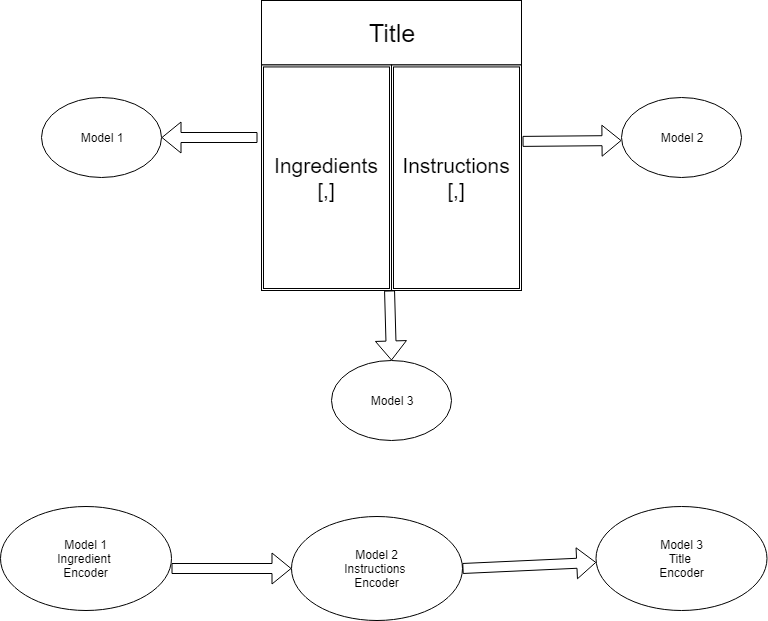

The diagram above was exported from draw.io. Its source (the exported page's mxGraphModel, read from the mxfile embedded in the PNG):
<mxGraphModel dx="1688" dy="480" grid="1" gridSize="10" guides="1" tooltips="1" connect="1" arrows="1" fold="1" page="1" pageScale="1" pageWidth="850" pageHeight="1100" math="0" shadow="0">
  <root>
    <mxCell id="0" />
    <mxCell id="1" parent="0" />
    <mxCell id="hLhI2HvqSlwsTa-TLGXc-5" value="" style="group" vertex="1" connectable="0" parent="1">
      <mxGeometry x="250" y="20" width="260" height="290" as="geometry" />
    </mxCell>
    <mxCell id="hLhI2HvqSlwsTa-TLGXc-2" value="&lt;font style=&quot;font-size: 25px&quot;&gt;Title&lt;/font&gt;" style="rounded=0;whiteSpace=wrap;html=1;" vertex="1" parent="hLhI2HvqSlwsTa-TLGXc-5">
      <mxGeometry width="260" height="64.44444444444444" as="geometry" />
    </mxCell>
    <mxCell id="hLhI2HvqSlwsTa-TLGXc-3" value="&lt;font style=&quot;font-size: 21px&quot;&gt;Ingredients&lt;br&gt;[,]&lt;/font&gt;" style="shape=ext;double=1;rounded=0;whiteSpace=wrap;html=1;" vertex="1" parent="hLhI2HvqSlwsTa-TLGXc-5">
      <mxGeometry y="64.44444444444444" width="130" height="225.55555555555557" as="geometry" />
    </mxCell>
    <mxCell id="hLhI2HvqSlwsTa-TLGXc-4" value="&lt;font style=&quot;font-size: 21px&quot;&gt;Instructions&lt;br&gt;[,]&lt;/font&gt;" style="shape=ext;double=1;rounded=0;whiteSpace=wrap;html=1;" vertex="1" parent="hLhI2HvqSlwsTa-TLGXc-5">
      <mxGeometry x="130" y="64.44444444444444" width="130" height="225.55555555555557" as="geometry" />
    </mxCell>
    <mxCell id="hLhI2HvqSlwsTa-TLGXc-6" value="Model 1&lt;span style=&quot;font-family: &amp;#34;helvetica&amp;#34; , &amp;#34;arial&amp;#34; , sans-serif ; font-size: 0px ; white-space: nowrap&quot;&gt;%3CmxGraphModel%3E%3Croot%3E%3CmxCell%20id%3D%220%22%2F%3E%3CmxCell%20id%3D%221%22%20parent%3D%220%22%2F%3E%3CmxCell%20id%3D%222%22%20value%3D%22%22%20style%3D%22shape%3Dext%3Bdouble%3D1%3Brounded%3D0%3BwhiteSpace%3Dwrap%3Bhtml%3D1%3B%22%20vertex%3D%221%22%20parent%3D%221%22%3E%3CmxGeometry%20x%3D%22340%22%20y%3D%2290%22%20width%3D%2280%22%20height%3D%22140%22%20as%3D%22geometry%22%2F%3E%3C%2FmxCell%3E%3C%2Froot%3E%3C%2FmxGraphModel%3E&lt;/span&gt;" style="ellipse;whiteSpace=wrap;html=1;" vertex="1" parent="1">
      <mxGeometry x="30" y="117" width="120" height="80" as="geometry" />
    </mxCell>
    <mxCell id="hLhI2HvqSlwsTa-TLGXc-8" value="Model 3&lt;span style=&quot;font-family: &amp;#34;helvetica&amp;#34; , &amp;#34;arial&amp;#34; , sans-serif ; font-size: 0px ; white-space: nowrap&quot;&gt;%3CmxGraphModel%3E%3Croot%3E%3CmxCell%20id%3D%220%22%2F%3E%3CmxCell%20id%3D%221%22%20parent%3D%220%22%2F%3E%3CmxCell%20id%3D%222%22%20value%3D%22%22%20style%3D%22shape%3Dext%3Bdouble%3D1%3Brounded%3D0%3BwhiteSpace%3Dwrap%3Bhtml%3D1%3B%22%20vertex%3D%221%22%20parent%3D%221%22%3E%3CmxGeometry%20x%3D%22340%22%20y%3D%2290%22%20width%3D%2280%22%20height%3D%22140%22%20as%3D%22geometry%22%2F%3E%3C%2FmxCell%3E%3C%2Froot%3E%3C%2FmxGraphModel%3E&lt;/span&gt;" style="ellipse;whiteSpace=wrap;html=1;" vertex="1" parent="1">
      <mxGeometry x="320" y="380" width="120" height="80" as="geometry" />
    </mxCell>
    <mxCell id="hLhI2HvqSlwsTa-TLGXc-9" value="Model 2&lt;span style=&quot;font-family: &amp;#34;helvetica&amp;#34; , &amp;#34;arial&amp;#34; , sans-serif ; font-size: 0px ; white-space: nowrap&quot;&gt;%3CmxGraphModel%3E%3Croot%3E%3CmxCell%20id%3D%220%22%2F%3E%3CmxCell%20id%3D%221%22%20parent%3D%220%22%2F%3E%3CmxCell%20id%3D%222%22%20value%3D%22%22%20style%3D%22shape%3Dext%3Bdouble%3D1%3Brounded%3D0%3BwhiteSpace%3Dwrap%3Bhtml%3D1%3B%22%20vertex%3D%221%22%20parent%3D%221%22%3E%3CmxGeometry%20x%3D%22340%22%20y%3D%2290%22%20width%3D%2280%22%20height%3D%22140%22%20as%3D%22geometry%22%2F%3E%3C%2FmxCell%3E%3C%2Froot%3E%3C%2FmxGraphModel%3&lt;/span&gt;" style="ellipse;whiteSpace=wrap;html=1;" vertex="1" parent="1">
      <mxGeometry x="610" y="117" width="120" height="80" as="geometry" />
    </mxCell>
    <mxCell id="hLhI2HvqSlwsTa-TLGXc-10" value="" style="shape=flexArrow;endArrow=classic;html=1;entryX=1;entryY=0.5;entryDx=0;entryDy=0;" edge="1" parent="1" target="hLhI2HvqSlwsTa-TLGXc-6">
      <mxGeometry width="50" height="50" relative="1" as="geometry">
        <mxPoint x="246" y="157" as="sourcePoint" />
        <mxPoint x="210" y="172" as="targetPoint" />
      </mxGeometry>
    </mxCell>
    <mxCell id="hLhI2HvqSlwsTa-TLGXc-11" value="" style="shape=flexArrow;endArrow=classic;html=1;entryX=0;entryY=0.538;entryDx=0;entryDy=0;entryPerimeter=0;exitX=1.008;exitY=0.339;exitDx=0;exitDy=0;exitPerimeter=0;" edge="1" parent="1" source="hLhI2HvqSlwsTa-TLGXc-4" target="hLhI2HvqSlwsTa-TLGXc-9">
      <mxGeometry width="50" height="50" relative="1" as="geometry">
        <mxPoint x="510" y="165" as="sourcePoint" />
        <mxPoint x="610" y="164.5" as="targetPoint" />
      </mxGeometry>
    </mxCell>
    <mxCell id="hLhI2HvqSlwsTa-TLGXc-12" value="" style="shape=flexArrow;endArrow=classic;html=1;entryX=0.5;entryY=0;entryDx=0;entryDy=0;exitX=0.985;exitY=1;exitDx=0;exitDy=0;exitPerimeter=0;" edge="1" parent="1" source="hLhI2HvqSlwsTa-TLGXc-3" target="hLhI2HvqSlwsTa-TLGXc-8">
      <mxGeometry width="50" height="50" relative="1" as="geometry">
        <mxPoint x="340" y="370" as="sourcePoint" />
        <mxPoint x="390" y="320" as="targetPoint" />
      </mxGeometry>
    </mxCell>
    <mxCell id="hLhI2HvqSlwsTa-TLGXc-13" value="Model 1&lt;br&gt;Ingredient &lt;br&gt;Encoder&lt;span style=&quot;font-family: &amp;#34;helvetica&amp;#34; , &amp;#34;arial&amp;#34; , sans-serif ; font-size: 0px ; white-space: nowrap&quot;&gt;I%3CmxGraphModel%3E%3Croot%3E%3CmxCell%20id%3D%220%22%2F%3E%3CmxCell%20id%3D%221%22%20parent%3D%220%22%2F%3E%3CmxCell%20id%3D%222%22%20value%3D%22%22%20style%3D%22shape%3Dext%3Bdouble%3D1%3Brounded%3D0%3BwhiteSpace%3Dwrap%3Bhtml%3D1%3B%22%20vertex%3D%221%22%20parent%3D%221%22%3E%3CmxGeometry%20x%3D%22340%22%20y%3D%2290%22%20width%3D%2280%22%20height%3D%22140%22%20as%3D%22geometry%22%2F%3E%3C%2FmxCell%3E%3C%2Froot%3E%3C%2FmxGraphModel%3E&lt;/span&gt;" style="ellipse;whiteSpace=wrap;html=1;" vertex="1" parent="1">
      <mxGeometry x="-11" y="526" width="171" height="104" as="geometry" />
    </mxCell>
    <mxCell id="hLhI2HvqSlwsTa-TLGXc-14" value="Model 2&lt;br&gt;Instructions&amp;nbsp;&lt;span style=&quot;font-family: &amp;#34;helvetica&amp;#34; , &amp;#34;arial&amp;#34; , sans-serif ; font-size: 0px ; white-space: nowrap&quot;&gt;%3CmxGraphModel%3E%3Croot%3E%3CmxCell%20id%3D%220%22%2F%3E%3CmxCell%20id%3D%221%22%20parent%3D%220%22%2F%3E%3CmxCell%20id%3D%222%22%20value%3D%22Model%201%26lt%3Bbr%26gt%3BIngredient%20Encoder%26lt%3Bspan%20style%3D%26quot%3Bfont-family%3A%20%26amp%3B%2334%3Bhelvetica%26amp%3B%2334%3B%20%2C%20%26amp%3B%2334%3Barial%26amp%3B%2334%3B%20%2C%20sans-serif%20%3B%20font-size%3A%200px%20%3B%20white-space%3A%20nowrap%26quot%3B%26gt%3BI%253CmxGraphModel%253E%253Croot%253E%253CmxCell%2520id%253D%25220%2522%252F%253E%253CmxCell%2520id%253D%25221%2522%2520parent%253D%25220%2522%252F%253E%253CmxCell%2520id%253D%25222%2522%2520value%253D%2522%2522%2520style%253D%2522shape%253Dext%253Bdouble%253D1%253Brounded%253D0%253BwhiteSpace%253Dwrap%253Bhtml%253D1%253B%2522%2520vertex%253D%25221%2522%2520parent%253D%25221%2522%253E%253CmxGeometry%2520x%253D%2522340%2522%2520y%253D%252290%2522%2520width%253D%252280%2522%2520height%253D%2522140%2522%2520as%253D%2522geometry%2522%252F%253E%253C%252FmxCell%253E%253C%252Froot%253E%253C%252FmxGraphModel%253E%26lt%3B%2Fspan%26gt%3B%22%20style%3D%22ellipse%3BwhiteSpace%3Dwrap%3Bhtml%3D1%3B%22%20vertex%3D%221%22%20parent%3D%221%22%3E%3CmxGeometry%20x%3D%22-11%22%20y%3D%22526%22%20width%3D%22171%22%20height%3D%22104%22%20as%3D%22geometry%22%2F%3E%3C%2FmxCell%3E%3C%2Froot%3E%3C%2FmxGraphModel%3E&lt;/span&gt;&lt;span style=&quot;font-family: &amp;#34;helvetica&amp;#34; , &amp;#34;arial&amp;#34; , sans-serif ; font-size: 0px ; white-space: nowrap&quot;&gt;%3CmxGraphModel%3E%3Croot%3E%3CmxCell%20id%3D%220%22%2F%3E%3CmxCell%20id%3D%221%22%20parent%3D%220%22%2F%3E%3CmxCell%20id%3D%222%22%20value%3D%22Model%201%26lt%3Bbr%26gt%3BIngredient%20Encoder%26lt%3Bspan%20style%3D%26quot%3Bfont-family%3A%20%26amp%3B%2334%3Bhelvetica%26amp%3B%2334%3B%20%2C%20%26amp%3B%2334%3Barial%26amp%3B%2334%3B%20%2C%20sans-serif%20%3B%20font-size%3A%200px%20%3B%20white-space%3A%20nowrap%26quot%3B%26gt%3BI%253CmxGraphModel%253E%253Croot%253E%253CmxCell%2520id%253D%25220%2522%252F%253E%253CmxCell%2520id%253D%25221%2522%2520parent%253D%25220%2522%252F%253E%253CmxCell%2520id%253D%25222%2522%2520value%253D%2522%2522%2520style%253D%2522shape%253Dext%253Bdouble%253D1%253Brounded%253D0%253BwhiteSpace%253Dwrap%253Bhtml%253D1%253B%2522%2520vertex%253D%25221%2522%2520parent%253D%25221%2522%253E%253CmxGeometry%2520x%253D%2522340%2522%2520y%253D%252290%2522%2520width%253D%252280%2522%2520height%253D%2522140%2522%2520as%253D%2522geometry%2522%252F%253E%253C%252FmxCell%253E%253C%252Froot%253E%253C%252FmxGraphModel%253E%26lt%3B%2Fspan%26gt%3B%22%20style%3D%22ellipse%3BwhiteSpace%3Dwrap%3Bhtml%3D1%3B%22%20vertex%3D%221%22%20parent%3D%221%22%3E%3CmxGeometry%20x%3D%22-11%22%20y%3D%22526%22%20width%3D%22171%22%20height%3D%22104%22%20as%3D%22geometry%22%2F%3E%3C%2FmxCell%3E%3C%2Froot%3E%3C%2FmxGraphModel%3E&lt;/span&gt;&lt;br&gt;Encoder&lt;span style=&quot;font-family: &amp;#34;helvetica&amp;#34; , &amp;#34;arial&amp;#34; , sans-serif ; font-size: 0px ; white-space: nowrap&quot;&gt;I%3CmxGraphModel%3E%3Croot%3E%3CmxCell%20id%3D%220%22%2F%3E%3CmxCell%20id%3D%221%22%20parent%3D%220%22%2F%3E%3CmxCell%20id%3D%222%22%20value%3D%22%22%20style%3D%22shape%3Dext%3Bdouble%3D1%3Brounded%3D0%3BwhiteSpace%3Dwrap%3Bhtml%3D1%3B%22%20vertex%3D%221%22%20parent%3D%221%22%3E%3CmxGeometry%20x%3D%22340%22%20y%3D%2290%22%20width%3D%2280%22%20height%3D%22140%22%20as%3D%22geometry%22%2F%3E%3C%2FmxCell%3E%3C%2Froot%3E%3C%2FmxGraphModel%3E&lt;/span&gt;" style="ellipse;whiteSpace=wrap;html=1;" vertex="1" parent="1">
      <mxGeometry x="280" y="536" width="171" height="104" as="geometry" />
    </mxCell>
    <mxCell id="hLhI2HvqSlwsTa-TLGXc-15" value="Model 3&lt;br&gt;Title&amp;nbsp;&lt;span style=&quot;font-family: &amp;#34;helvetica&amp;#34; , &amp;#34;arial&amp;#34; , sans-serif ; font-size: 0px ; white-space: nowrap&quot;&gt;%3CmxGraphModel%3E%3Croot%3E%3CmxCell%20id%3D%220%22%2F%3E%3CmxCell%20id%3D%221%22%20parent%3D%220%22%2F%3E%3CmxCell%20id%3D%222%22%20value%3D%22Model%201%26lt%3Bbr%26gt%3BIngredient%20Encoder%26lt%3Bspan%20style%3D%26quot%3Bfont-family%3A%20%26amp%3B%2334%3Bhelvetica%26amp%3B%2334%3B%20%2C%20%26amp%3B%2334%3Barial%26amp%3B%2334%3B%20%2C%20sans-serif%20%3B%20font-size%3A%200px%20%3B%20white-space%3A%20nowrap%26quot%3B%26gt%3BI%253CmxGraphModel%253E%253Croot%253E%253CmxCell%2520id%253D%25220%2522%252F%253E%253CmxCell%2520id%253D%25221%2522%2520parent%253D%25220%2522%252F%253E%253CmxCell%2520id%253D%25222%2522%2520value%253D%2522%2522%2520style%253D%2522shape%253Dext%253Bdouble%253D1%253Brounded%253D0%253BwhiteSpace%253Dwrap%253Bhtml%253D1%253B%2522%2520vertex%253D%25221%2522%2520parent%253D%25221%2522%253E%253CmxGeometry%2520x%253D%2522340%2522%2520y%253D%252290%2522%2520width%253D%252280%2522%2520height%253D%2522140%2522%2520as%253D%2522geometry%2522%252F%253E%253C%252FmxCell%253E%253C%252Froot%253E%253C%252FmxGraphModel%253E%26lt%3B%2Fspan%26gt%3B%22%20style%3D%22ellipse%3BwhiteSpace%3Dwrap%3Bhtml%3D1%3B%22%20vertex%3D%221%22%20parent%3D%221%22%3E%3CmxGeometry%20x%3D%22-11%22%20y%3D%22526%22%20width%3D%22171%22%20height%3D%22104%22%20as%3D%22geometry%22%2F%3E%3C%2FmxCell%3E%3C%2Froot%3E%3C%2FmxGraphModel%3E&lt;/span&gt;&lt;span style=&quot;font-family: &amp;#34;helvetica&amp;#34; , &amp;#34;arial&amp;#34; , sans-serif ; font-size: 0px ; white-space: nowrap&quot;&gt;%3CmxGraphModel%3E%3Croot%3E%3CmxCell%20id%3D%220%22%2F%3E%3CmxCell%20id%3D%221%22%20parent%3D%220%22%2F%3E%3CmxCell%20id%3D%222%22%20value%3D%22Model%201%26lt%3Bbr%26gt%3BIngredient%20Encoder%26lt%3Bspan%20style%3D%26quot%3Bfont-family%3A%20%26amp%3B%2334%3Bhelvetica%26amp%3B%2334%3B%20%2C%20%26amp%3B%2334%3Barial%26amp%3B%2334%3B%20%2C%20sans-serif%20%3B%20font-size%3A%200px%20%3B%20white-space%3A%20nowrap%26quot%3B%26gt%3BI%253CmxGraphModel%253E%253Croot%253E%253CmxCell%2520id%253D%25220%2522%252F%253E%253CmxCell%2520id%253D%25221%2522%2520parent%253D%25220%2522%252F%253E%253CmxCell%2520id%253D%25222%2522%2520value%253D%2522%2522%2520style%253D%2522shape%253Dext%253Bdouble%253D1%253Brounded%253D0%253BwhiteSpace%253Dwrap%253Bhtml%253D1%253B%2522%2520vertex%253D%25221%2522%2520parent%253D%25221%2522%253E%253CmxGeometry%2520x%253D%2522340%2522%2520y%253D%252290%2522%2520width%253D%252280%2522%2520height%253D%2522140%2522%2520as%253D%2522geometry%2522%252F%253E%253C%252FmxCell%253E%253C%252Froot%253E%253C%252FmxGraphModel%253E%26lt%3B%2Fspan%26gt%3B%22%20style%3D%22ellipse%3BwhiteSpace%3Dwrap%3Bhtml%3D1%3B%22%20vertex%3D%221%22%20parent%3D%221%22%3E%3CmxGeometry%20x%3D%22-11%22%20y%3D%22526%22%20width%3D%22171%22%20height%3D%22104%22%20as%3D%22geometry%22%2F%3E%3C%2FmxCell%3E%3C%2Froot%3E%3C%2FmxGraphModel%3E&lt;/span&gt;&lt;br&gt;Encoder&lt;span style=&quot;font-family: &amp;#34;helvetica&amp;#34; , &amp;#34;arial&amp;#34; , sans-serif ; font-size: 0px ; white-space: nowrap&quot;&gt;I%3CmxGraphModel%3E%3Croot%3E%3CmxCell%20id%3D%220%22%2F%3E%3CmxCell%20id%3D%221%22%20parent%3D%220%22%2F%3E%3CmxCell%20id%3D%222%22%20value%3D%22%22%20style%3D%22shape%3Dext%3Bdouble%3D1%3Brounded%3D0%3BwhiteSpace%3Dwrap%3Bhtml%3D1%3B%22%20vertex%3D%221%22%20parent%3D%221%22%3E%3CmxGeometry%20x%3D%22340%22%20y%3D%2290%22%20width%3D%2280%22%20height%3D%22140%22%20as%3D%22geometry%22%2F%3E%3C%2FmxCell%3E%3C%2Froot%3E%3C%2FmxGraphModel%3E&lt;/span&gt;" style="ellipse;whiteSpace=wrap;html=1;" vertex="1" parent="1">
      <mxGeometry x="584.5" y="526" width="171" height="104" as="geometry" />
    </mxCell>
    <mxCell id="hLhI2HvqSlwsTa-TLGXc-17" value="" style="shape=flexArrow;endArrow=classic;html=1;entryX=0;entryY=0.5;entryDx=0;entryDy=0;" edge="1" parent="1" target="hLhI2HvqSlwsTa-TLGXc-14">
      <mxGeometry width="50" height="50" relative="1" as="geometry">
        <mxPoint x="160" y="588" as="sourcePoint" />
        <mxPoint x="210" y="538" as="targetPoint" />
      </mxGeometry>
    </mxCell>
    <mxCell id="hLhI2HvqSlwsTa-TLGXc-18" value="" style="shape=flexArrow;endArrow=classic;html=1;" edge="1" parent="1" target="hLhI2HvqSlwsTa-TLGXc-15">
      <mxGeometry width="50" height="50" relative="1" as="geometry">
        <mxPoint x="451" y="588" as="sourcePoint" />
        <mxPoint x="501" y="538" as="targetPoint" />
      </mxGeometry>
    </mxCell>
  </root>
</mxGraphModel>